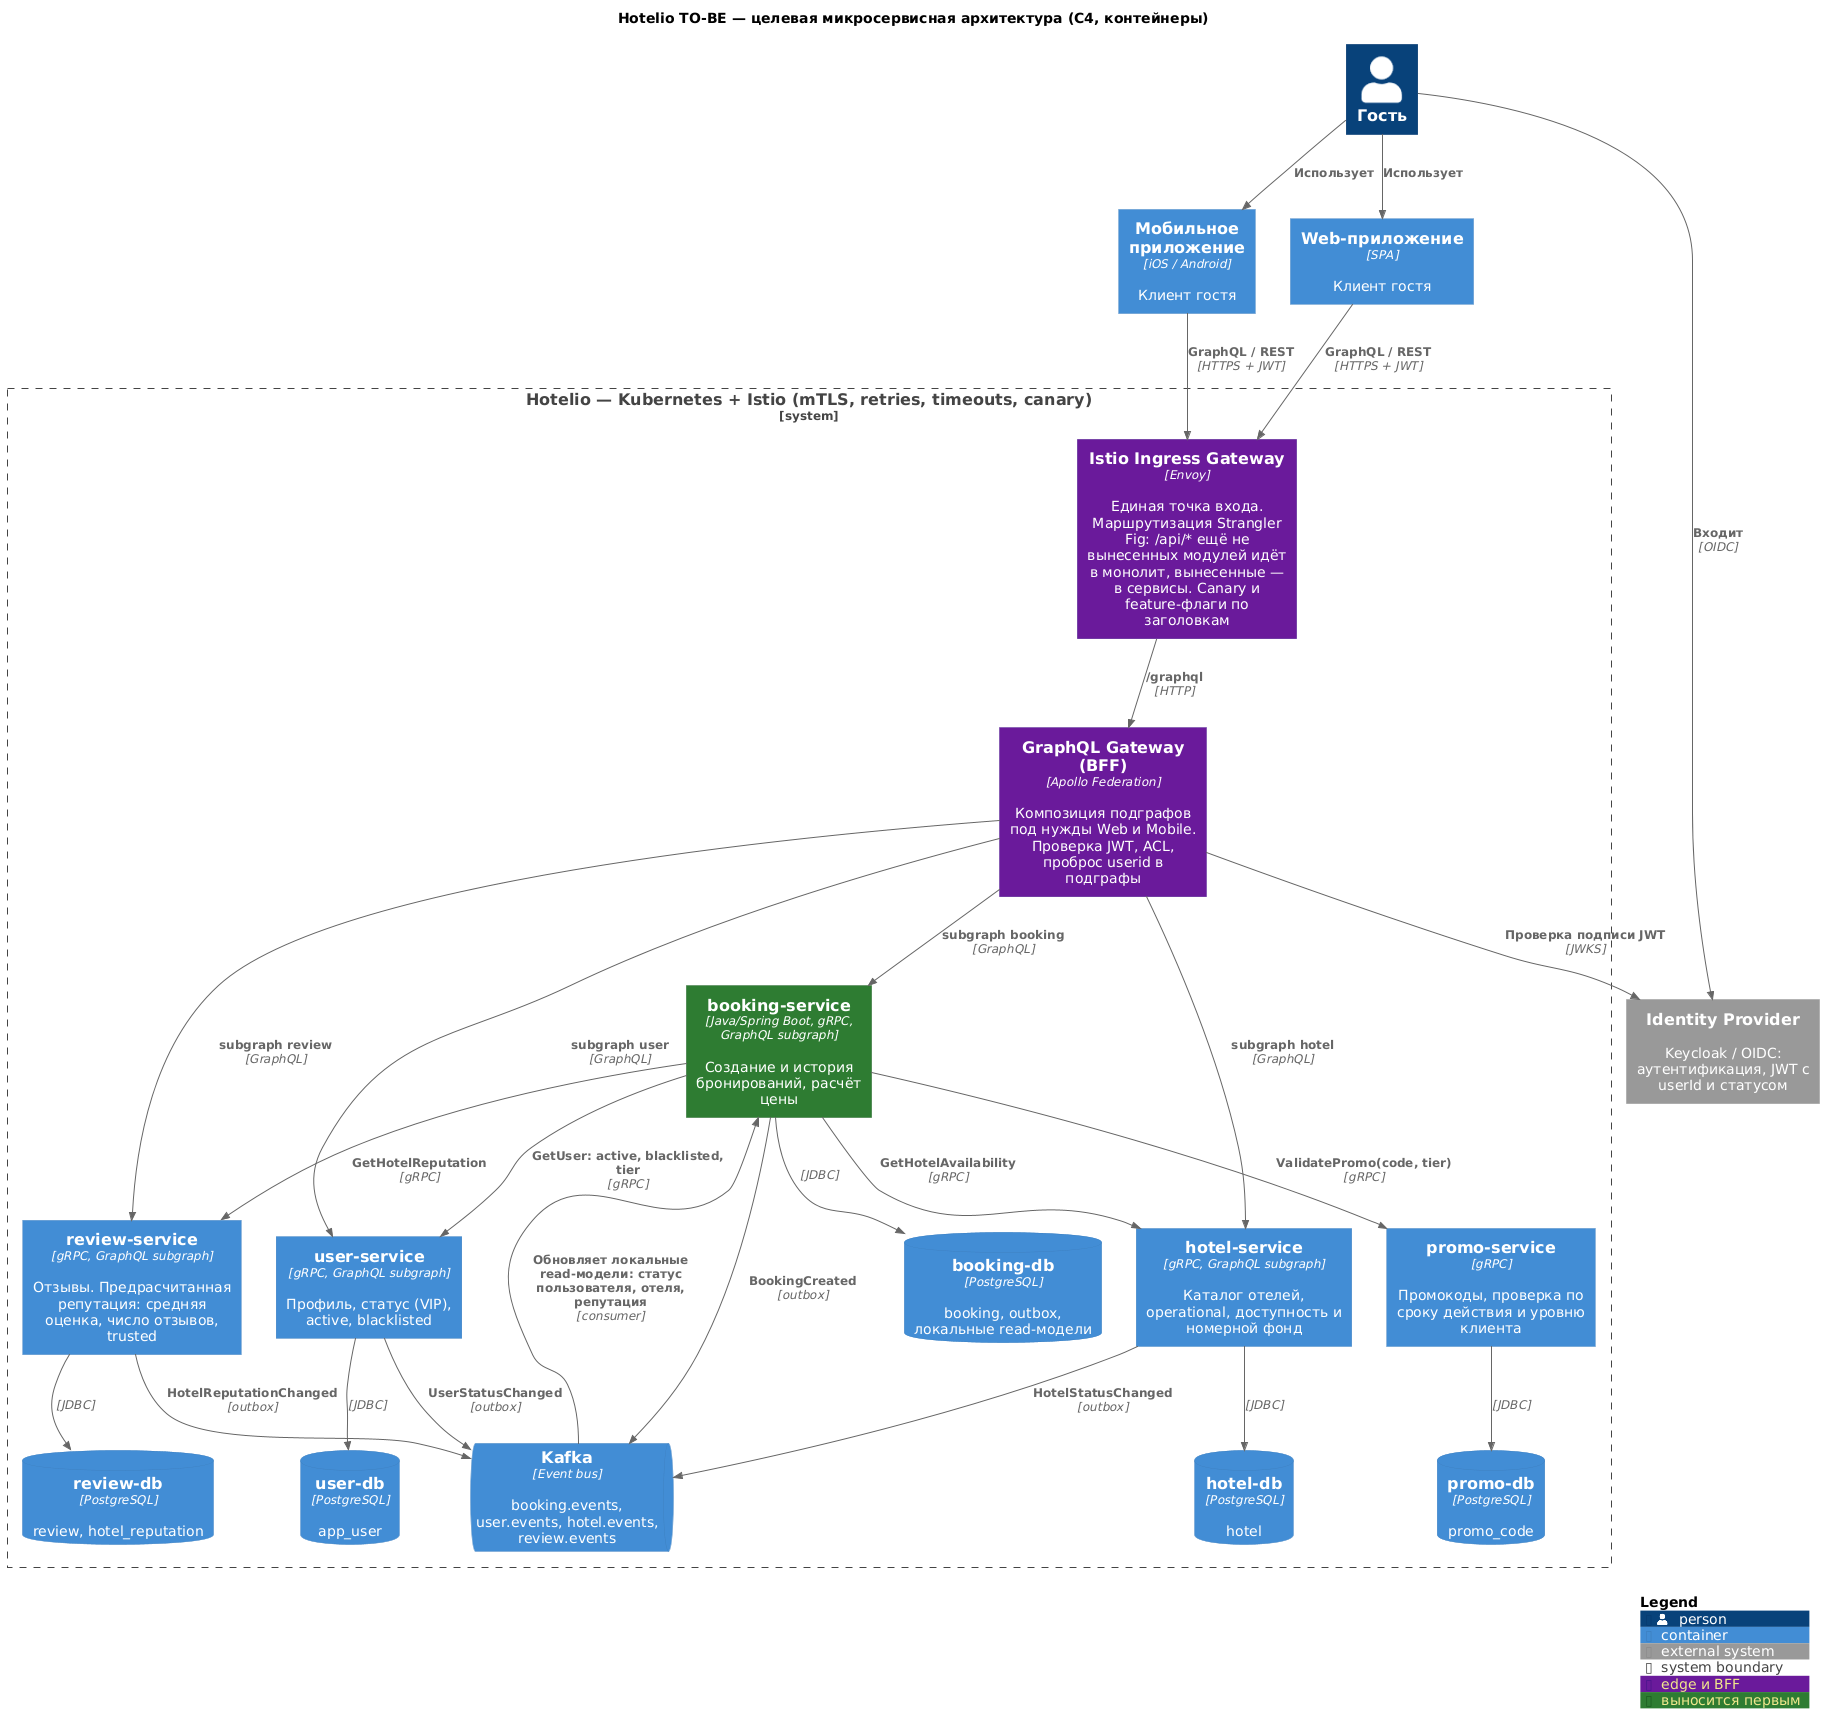

The diagram above was rendered by PlantUML. Its source (embedded in the PNG):
@startuml 04-c4-to-be
!include <C4/C4_Container>

AddElementTag("edge", $bgColor="#6a1b9a", $borderColor="#4a148c", $legendText="edge и BFF")
AddElementTag("first", $bgColor="#2e7d32", $borderColor="#1b5e20", $legendText="выносится первым")

title Hotelio TO-BE — целевая микросервисная архитектура (C4, контейнеры)

Person(guest, "Гость")
Container(web, "Web-приложение", "SPA", "Клиент гостя")
Container(mobile, "Мобильное приложение", "iOS / Android", "Клиент гостя")
System_Ext(idp, "Identity Provider", "Keycloak / OIDC: аутентификация, JWT с userId и статусом")

System_Boundary(hotelio, "Hotelio — Kubernetes + Istio (mTLS, retries, timeouts, canary)") {
  Container(ingress, "Istio Ingress Gateway", "Envoy", "Единая точка входа. Маршрутизация Strangler Fig: /api/* ещё не вынесенных модулей идёт в монолит, вынесенные — в сервисы. Canary и feature-флаги по заголовкам", $tags="edge")
  Container(gateway, "GraphQL Gateway (BFF)", "Apollo Federation", "Композиция подграфов под нужды Web и Mobile. Проверка JWT, ACL, проброс userid в подграфы", $tags="edge")

  Container(booking, "booking-service", "Java/Spring Boot, gRPC, GraphQL subgraph", "Создание и история бронирований, расчёт цены", $tags="first")
  ContainerDb(bookingDb, "booking-db", "PostgreSQL", "booking, outbox, локальные read-модели")

  Container(hotel, "hotel-service", "gRPC, GraphQL subgraph", "Каталог отелей, operational, доступность и номерной фонд")
  ContainerDb(hotelDb, "hotel-db", "PostgreSQL", "hotel")

  Container(review, "review-service", "gRPC, GraphQL subgraph", "Отзывы. Предрасчитанная репутация: средняя оценка, число отзывов, trusted")
  ContainerDb(reviewDb, "review-db", "PostgreSQL", "review, hotel_reputation")

  Container(promo, "promo-service", "gRPC", "Промокоды, проверка по сроку действия и уровню клиента")
  ContainerDb(promoDb, "promo-db", "PostgreSQL", "promo_code")

  Container(user, "user-service", "gRPC, GraphQL subgraph", "Профиль, статус (VIP), active, blacklisted")
  ContainerDb(userDb, "user-db", "PostgreSQL", "app_user")

  ContainerQueue(kafka, "Kafka", "Event bus", "booking.events, user.events, hotel.events, review.events")
}

Rel(guest, web, "Использует")
Rel(guest, mobile, "Использует")
Rel(guest, idp, "Входит", "OIDC")
Rel(web, ingress, "GraphQL / REST", "HTTPS + JWT")
Rel(mobile, ingress, "GraphQL / REST", "HTTPS + JWT")
Rel(ingress, gateway, "/graphql", "HTTP")
Rel(gateway, idp, "Проверка подписи JWT", "JWKS")

Rel(gateway, booking, "subgraph booking", "GraphQL")
Rel(gateway, hotel, "subgraph hotel", "GraphQL")
Rel(gateway, review, "subgraph review", "GraphQL")
Rel(gateway, user, "subgraph user", "GraphQL")

Rel(booking, user, "GetUser: active, blacklisted, tier", "gRPC")
Rel(booking, hotel, "GetHotelAvailability", "gRPC")
Rel(booking, review, "GetHotelReputation", "gRPC")
Rel(booking, promo, "ValidatePromo(code, tier)", "gRPC")

Rel(booking, bookingDb, "", "JDBC")
Rel(hotel, hotelDb, "", "JDBC")
Rel(review, reviewDb, "", "JDBC")
Rel(promo, promoDb, "", "JDBC")
Rel(user, userDb, "", "JDBC")

Rel(booking, kafka, "BookingCreated", "outbox")
Rel(user, kafka, "UserStatusChanged", "outbox")
Rel(hotel, kafka, "HotelStatusChanged", "outbox")
Rel(review, kafka, "HotelReputationChanged", "outbox")
Rel(kafka, booking, "Обновляет локальные read-модели: статус пользователя, отеля, репутация", "consumer")

SHOW_LEGEND()
@enduml